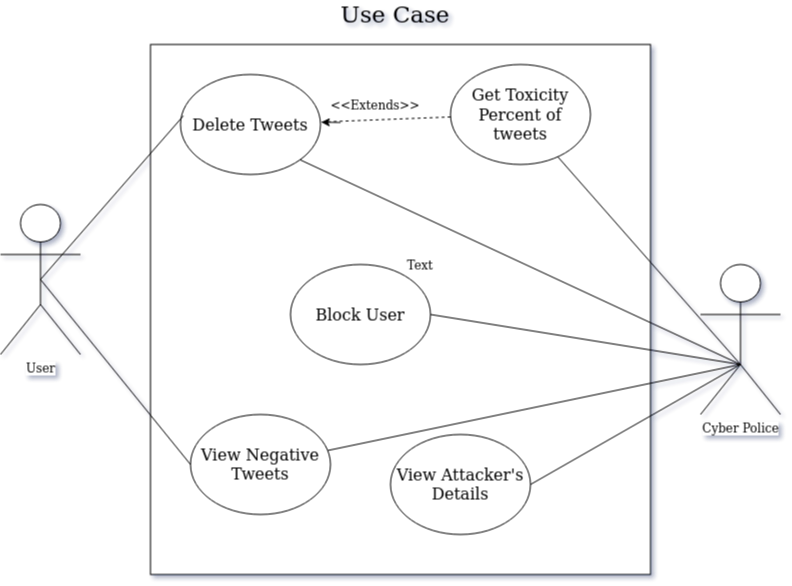

The diagram above was exported from draw.io. Its source (the exported page's mxGraphModel, read from the mxfile embedded in the PNG):
<mxGraphModel dx="1021" dy="1357" grid="1" gridSize="10" guides="1" tooltips="1" connect="1" arrows="1" fold="1" page="1" pageScale="1" pageWidth="1169" pageHeight="826" background="#ffffff" math="0" shadow="1">
  <root>
    <mxCell id="0" />
    <mxCell id="1" parent="0" />
    <mxCell id="Ok4Ey-L2aE2a6zkzoFCo-45" value="" style="rounded=0;whiteSpace=wrap;html=1;" vertex="1" parent="1">
      <mxGeometry x="470" y="-740" width="500" height="530" as="geometry" />
    </mxCell>
    <mxCell id="Ok4Ey-L2aE2a6zkzoFCo-47" value="&lt;font style=&quot;font-size: 16px&quot;&gt;View Negative Tweets&lt;/font&gt;" style="ellipse;whiteSpace=wrap;html=1;" vertex="1" parent="1">
      <mxGeometry x="510" y="-370" width="140" height="100" as="geometry" />
    </mxCell>
    <mxCell id="Ok4Ey-L2aE2a6zkzoFCo-48" value="User" style="shape=umlActor;verticalLabelPosition=bottom;labelBackgroundColor=#ffffff;verticalAlign=top;html=1;outlineConnect=0;" vertex="1" parent="1">
      <mxGeometry x="320" y="-580" width="80" height="150" as="geometry" />
    </mxCell>
    <mxCell id="Ok4Ey-L2aE2a6zkzoFCo-49" value="Cyber Police" style="shape=umlActor;verticalLabelPosition=bottom;labelBackgroundColor=#ffffff;verticalAlign=top;html=1;outlineConnect=0;" vertex="1" parent="1">
      <mxGeometry x="1020" y="-520" width="80" height="150" as="geometry" />
    </mxCell>
    <mxCell id="Ok4Ey-L2aE2a6zkzoFCo-50" value="&lt;font style=&quot;font-size: 16px&quot;&gt;Block User&lt;br&gt;&lt;/font&gt;" style="ellipse;whiteSpace=wrap;html=1;" vertex="1" parent="1">
      <mxGeometry x="610" y="-520" width="140" height="100" as="geometry" />
    </mxCell>
    <mxCell id="Ok4Ey-L2aE2a6zkzoFCo-52" value="&lt;font style=&quot;font-size: 16px&quot;&gt;View Attacker's Details&lt;br&gt;&lt;/font&gt;" style="ellipse;whiteSpace=wrap;html=1;" vertex="1" parent="1">
      <mxGeometry x="710" y="-350" width="140" height="100" as="geometry" />
    </mxCell>
    <mxCell id="Ok4Ey-L2aE2a6zkzoFCo-53" value="&lt;font style=&quot;font-size: 16px&quot;&gt;Delete Tweets&lt;br&gt;&lt;/font&gt;" style="ellipse;whiteSpace=wrap;html=1;" vertex="1" parent="1">
      <mxGeometry x="500" y="-710" width="140" height="100" as="geometry" />
    </mxCell>
    <mxCell id="Ok4Ey-L2aE2a6zkzoFCo-65" value="" style="endArrow=none;html=1;strokeColor=#000000;exitX=0.5;exitY=0.5;exitDx=0;exitDy=0;exitPerimeter=0;entryX=0;entryY=0.5;entryDx=0;entryDy=0;" edge="1" parent="1" source="Ok4Ey-L2aE2a6zkzoFCo-48" target="Ok4Ey-L2aE2a6zkzoFCo-47">
      <mxGeometry width="50" height="50" relative="1" as="geometry">
        <mxPoint x="460" y="-410" as="sourcePoint" />
        <mxPoint x="510" y="-460" as="targetPoint" />
      </mxGeometry>
    </mxCell>
    <mxCell id="Ok4Ey-L2aE2a6zkzoFCo-67" value="" style="endArrow=none;html=1;strokeColor=#000000;entryX=0;entryY=0.5;entryDx=0;entryDy=0;" edge="1" parent="1" source="Ok4Ey-L2aE2a6zkzoFCo-47">
      <mxGeometry width="50" height="50" relative="1" as="geometry">
        <mxPoint x="730" y="-135" as="sourcePoint" />
        <mxPoint x="1060.0000000000002" y="-420" as="targetPoint" />
      </mxGeometry>
    </mxCell>
    <mxCell id="Ok4Ey-L2aE2a6zkzoFCo-69" value="" style="endArrow=none;html=1;strokeColor=#000000;exitX=1;exitY=0.5;exitDx=0;exitDy=0;" edge="1" parent="1" source="Ok4Ey-L2aE2a6zkzoFCo-50">
      <mxGeometry width="50" height="50" relative="1" as="geometry">
        <mxPoint x="705.9011037692678" y="-503.14157810553615" as="sourcePoint" />
        <mxPoint x="1060" y="-420" as="targetPoint" />
      </mxGeometry>
    </mxCell>
    <mxCell id="Ok4Ey-L2aE2a6zkzoFCo-70" value="&lt;font style=&quot;font-size: 16px&quot;&gt;Get Toxicity Percent of tweets&lt;br&gt;&lt;/font&gt;" style="ellipse;whiteSpace=wrap;html=1;" vertex="1" parent="1">
      <mxGeometry x="770" y="-720" width="140" height="100" as="geometry" />
    </mxCell>
    <mxCell id="Ok4Ey-L2aE2a6zkzoFCo-74" value="" style="endArrow=none;html=1;strokeColor=#000000;entryX=0.5;entryY=0.5;entryDx=0;entryDy=0;entryPerimeter=0;exitX=0.02;exitY=0.414;exitDx=0;exitDy=0;exitPerimeter=0;" edge="1" parent="1" source="Ok4Ey-L2aE2a6zkzoFCo-53" target="Ok4Ey-L2aE2a6zkzoFCo-48">
      <mxGeometry width="50" height="50" relative="1" as="geometry">
        <mxPoint x="726.911583932502" y="-485.31209133188986" as="sourcePoint" />
        <mxPoint x="1070" y="-410" as="targetPoint" />
      </mxGeometry>
    </mxCell>
    <mxCell id="Ok4Ey-L2aE2a6zkzoFCo-77" value="" style="endArrow=none;html=1;strokeColor=#000000;exitX=1;exitY=0.5;exitDx=0;exitDy=0;" edge="1" parent="1" source="Ok4Ey-L2aE2a6zkzoFCo-52">
      <mxGeometry width="50" height="50" relative="1" as="geometry">
        <mxPoint x="430" y="-370" as="sourcePoint" />
        <mxPoint x="1060" y="-420" as="targetPoint" />
      </mxGeometry>
    </mxCell>
    <mxCell id="Ok4Ey-L2aE2a6zkzoFCo-79" value="" style="endArrow=none;html=1;strokeColor=#000000;" edge="1" parent="1" source="Ok4Ey-L2aE2a6zkzoFCo-70">
      <mxGeometry width="50" height="50" relative="1" as="geometry">
        <mxPoint x="660" y="-390" as="sourcePoint" />
        <mxPoint x="1060" y="-420" as="targetPoint" />
      </mxGeometry>
    </mxCell>
    <mxCell id="Ok4Ey-L2aE2a6zkzoFCo-80" value="" style="endArrow=none;dashed=1;html=1;strokeColor=#000000;" edge="1" parent="1" source="Ok4Ey-L2aE2a6zkzoFCo-70" target="Ok4Ey-L2aE2a6zkzoFCo-53">
      <mxGeometry width="50" height="50" relative="1" as="geometry">
        <mxPoint x="660" y="-390" as="sourcePoint" />
        <mxPoint x="710" y="-440" as="targetPoint" />
      </mxGeometry>
    </mxCell>
    <mxCell id="Ok4Ey-L2aE2a6zkzoFCo-81" value="" style="endArrow=none;html=1;strokeColor=#000000;exitX=1;exitY=1;exitDx=0;exitDy=0;" edge="1" parent="1" source="Ok4Ey-L2aE2a6zkzoFCo-53">
      <mxGeometry width="50" height="50" relative="1" as="geometry">
        <mxPoint x="660" y="-390" as="sourcePoint" />
        <mxPoint x="1060" y="-420" as="targetPoint" />
      </mxGeometry>
    </mxCell>
    <mxCell id="Ok4Ey-L2aE2a6zkzoFCo-83" style="edgeStyle=none;rounded=0;orthogonalLoop=1;jettySize=auto;html=1;strokeColor=#000000;entryX=1.005;entryY=0.477;entryDx=0;entryDy=0;entryPerimeter=0;" edge="1" parent="1" target="Ok4Ey-L2aE2a6zkzoFCo-53">
      <mxGeometry relative="1" as="geometry">
        <mxPoint x="660" y="-662" as="sourcePoint" />
        <mxPoint x="640" y="-660" as="targetPoint" />
      </mxGeometry>
    </mxCell>
    <mxCell id="Ok4Ey-L2aE2a6zkzoFCo-84" value="&amp;lt;&amp;lt;Extends&amp;gt;&amp;gt;" style="text;html=1;strokeColor=none;fillColor=none;align=center;verticalAlign=middle;whiteSpace=wrap;rounded=0;dashed=1;" vertex="1" parent="1">
      <mxGeometry x="680" y="-690" width="30" height="20" as="geometry" />
    </mxCell>
    <mxCell id="Ok4Ey-L2aE2a6zkzoFCo-85" value="Text" style="text;html=1;strokeColor=none;fillColor=none;align=center;verticalAlign=middle;whiteSpace=wrap;rounded=0;dashed=1;" vertex="1" parent="1">
      <mxGeometry x="720" y="-530" width="40" height="20" as="geometry" />
    </mxCell>
    <mxCell id="Ok4Ey-L2aE2a6zkzoFCo-86" value="&lt;font style=&quot;font-size: 23px&quot;&gt;Use Case&lt;/font&gt;" style="text;html=1;strokeColor=none;fillColor=none;align=center;verticalAlign=middle;whiteSpace=wrap;rounded=0;dashed=1;" vertex="1" parent="1">
      <mxGeometry x="640" y="-780" width="150" height="20" as="geometry" />
    </mxCell>
  </root>
</mxGraphModel>